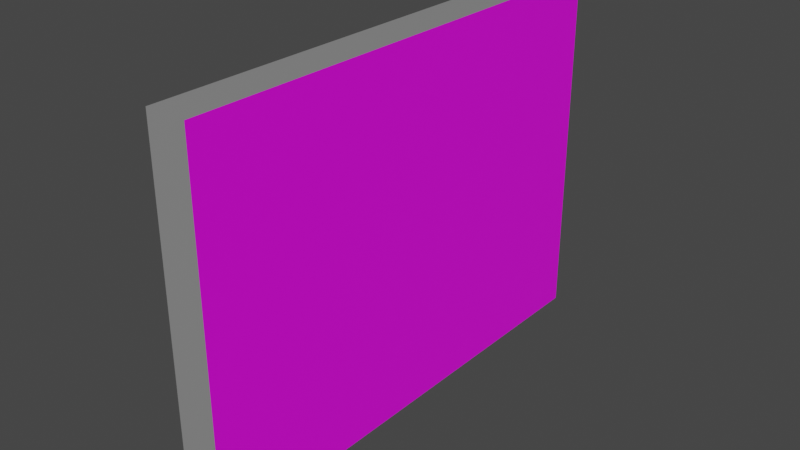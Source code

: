 # Source: Poster.blend  (saved by Blender 3.6.11; exported with 4.5.12 LTS)
import bpy
from mathutils import Matrix  # noqa: F401  (used for matrix-valued properties, if any)

bpy.ops.wm.read_factory_settings(use_empty=True)
scene = bpy.context.scene
scene.name = 'Scene'

# ---- collections
col_collection = bpy.data.collections.new('Collection'); scene.collection.children.link(col_collection)

# ---- images (referenced by path relative to the original .blend; pixels are not part of the script)
import os
ASSET_DIR = os.environ.get("B2B_ASSET_DIR", "")  # directory of the original .blend (textures are referenced by path, not embedded)
HERE = os.path.dirname(os.path.abspath(__file__))  # packed textures are extracted next to this script under _unpacked/

def load_image(name, relpath, width, height, colorspace="sRGB"):
    """Load a texture the original file referenced (path relative to the .blend, or extracted next to this script)."""
    p = next((c for c in (os.path.join(HERE, relpath), os.path.join(ASSET_DIR, relpath)) if relpath and os.path.exists(c)), "")
    if p:
        img = bpy.data.images.load(p, check_existing=True)
        img.name = name
    else:  # same state as the original file: an image datablock whose file is absent (Cycles renders it pink)
        img = bpy.data.images.new(name, width, height)
        img.source = "FILE"
        img.filepath = "//" + (relpath or name)
    img.colorspace_settings.name = colorspace
    return img
img_tutorialposter_png = load_image('TutorialPoster.png', 'TutorialPoster.png', 1024, 1024, 'sRGB')

# ---- materials (node trees are filled in below, after node groups)
mat_material = bpy.data.materials.new('Material')
mat_material.alpha_threshold = 0.0
mat_material.use_transparent_shadow = False
mat_material.roughness = 0.5
mat_material.line_color = (0.0, 0.0, 0.0, 1.0)
mat_poster_tex = bpy.data.materials.new('Poster Tex')
mat_poster_tex.use_transparent_shadow = False

# ---- material node trees
mat_material.use_nodes = True; mat_material.node_tree.nodes.clear()
_N = mat_material.node_tree.nodes; _L = mat_material.node_tree.links
n0 = _N.new('ShaderNodeOutputMaterial'); n0.name = 'Material Output'; n0.location = (300, 300)
n1 = _N.new('ShaderNodeBsdfPrincipled'); n1.name = 'Principled BSDF'; n1.location = (10, 300)
n1.distribution = 'GGX'
n1.subsurface_method = 'RANDOM_WALK_SKIN'
n1.inputs[0].default_value = (0.2668, 0.2668, 0.2668, 1.0)
n1.inputs[3].default_value = 1.45
n1.inputs[27].default_value = (0.0, 0.0, 0.0, 1.0)
n1.inputs[28].default_value = 1.0
_L.new(n1.outputs[0], n0.inputs[0])
n0.is_active_output = True
mat_poster_tex.use_nodes = True; mat_poster_tex.node_tree.nodes.clear()
_N = mat_poster_tex.node_tree.nodes; _L = mat_poster_tex.node_tree.links
n0 = _N.new('ShaderNodeBsdfPrincipled'); n0.name = 'Principled BSDF'; n0.location = (10, 300)
n0.distribution = 'GGX'
n0.subsurface_method = 'RANDOM_WALK_SKIN'
n0.inputs[3].default_value = 1.45
n0.inputs[27].default_value = (0.0, 0.0, 0.0, 1.0)
n0.inputs[28].default_value = 1.0
n1 = _N.new('ShaderNodeOutputMaterial'); n1.name = 'Material Output'; n1.location = (300, 300)
n2 = _N.new('ShaderNodeTexImage'); n2.name = 'Image Texture'; n2.location = (-280, 280)
n2.image = img_tutorialposter_png
_L.new(n0.outputs[0], n1.inputs[0])
_L.new(n2.outputs[0], n0.inputs[0])
n1.is_active_output = True

# ---- world
world_world = bpy.data.worlds.new('World'); scene.world = world_world
world_world.use_nodes = True; world_world.node_tree.nodes.clear()
_N = world_world.node_tree.nodes; _L = world_world.node_tree.links
n0 = _N.new('ShaderNodeOutputWorld'); n0.name = 'World Output'; n0.location = (300, 300)
n1 = _N.new('ShaderNodeBackground'); n1.name = 'Background'; n1.location = (10, 300)
n1.inputs[0].default_value = (0.05088, 0.05088, 0.05088, 1.0)
_L.new(n1.outputs[0], n0.inputs[0])
n0.is_active_output = True
world_world.color = (0.05088, 0.05088, 0.05088)
world_world.use_sun_shadow = False
world_world.sun_shadow_jitter_overblur = 0.0

# ---- meshes
me_cube = bpy.data.meshes.new('Cube')
me_cube.from_pydata([(0.1835, 2.269, 1.668), (0.1835, 2.269, -1.668), (0.1835, -2.269, 1.668), (0.1835, -2.269, -1.668), (-0.1835, 2.269, 1.668), (-0.1835, 2.269, -1.668), (-0.1835, -2.269, 1.668), (-0.1835, -2.269, -1.668)], [], [(0, 4, 6, 2), (3, 2, 6, 7), (7, 6, 4, 5), (5, 1, 3, 7), (1, 0, 2, 3), (5, 4, 0, 1)])
me_cube.polygons.foreach_set('material_index', [0, 0, 0, 0, 1, 0])
_uv = me_cube.uv_layers.new(name='UVMap')
_uv.uv.foreach_set('vector', [0.5404, 1.0, 0.4596, 1.0, 0.4596, 0.0, 0.5404, 0.0, 0.5404, 0.1325, 0.5404, 0.8675, 0.4596, 0.8675, 0.4596, 0.1325, 0.0, 0.1325, 0.0, 0.8675, 1.0, 0.8675, 1.0, 0.1325, 0.4596, 1.0, 0.5404, 1.0, 0.5404, 0.0, 0.4596, 0.0, 0.9894, 0.02038, 0.9894, 0.9796, 0.01064, 0.9796, 0.01064, 0.02038, 0.4596, 0.1325, 0.4596, 0.8675, 0.5404, 0.8675, 0.5404, 0.1325])
me_cube.materials.append(mat_material)
me_cube.materials.append(mat_poster_tex)
me_cube.use_mirror_vertex_groups = False
me_cube.update()

# ---- objects
ob_cube = bpy.data.objects.new('Cube', me_cube)

# ---- transforms, parenting, visibility, modifiers, constraints
ob_cube.location = (0.0, 0.0, 0.0)
ob_cube.lock_rotations_4d = False
ob_cube.empty_display_type = 'ARROWS'
ob_cube.lineart.crease_threshold = 0.0

# ---- collection membership
col_collection.objects.link(ob_cube)

# ---- scene / render settings (as saved in the file)
scene.frame_start = 1; scene.frame_end = 250; scene.frame_set(1)
scene.render.engine = 'BLENDER_EEVEE_NEXT'
scene.cycles.sampling_pattern = 'TABULATED_SOBOL'
scene.view_settings.view_transform = 'Filmic'
bpy.context.view_layer.update()

# ---- added for rendering (the .blend has no active camera and no usable light): camera, sun
cam_auto = bpy.data.cameras.new('AutoCamera')
cam_auto.lens = 50.0
cam_auto.sensor_width = 36.0
cam_auto.clip_end = 1000.0
ob_auto_camera = bpy.data.objects.new('AutoCamera', cam_auto)
scene.collection.objects.link(ob_auto_camera)
ob_auto_camera.location = (5.22298, -6.26757, 4.17838)
ob_auto_camera.rotation_euler = (1.09748, -7.21219e-08, 0.694738)
scene.camera = ob_auto_camera
light_auto_sun = bpy.data.lights.new('AutoSun', 'SUN')
light_auto_sun.energy = 3.0
light_auto_sun.angle = 0.0523599
ob_auto_sun = bpy.data.objects.new('AutoSun', light_auto_sun)
scene.collection.objects.link(ob_auto_sun)
ob_auto_sun.rotation_euler = (0.872665, 0.174533, 0.523599)
bpy.context.view_layer.update()
